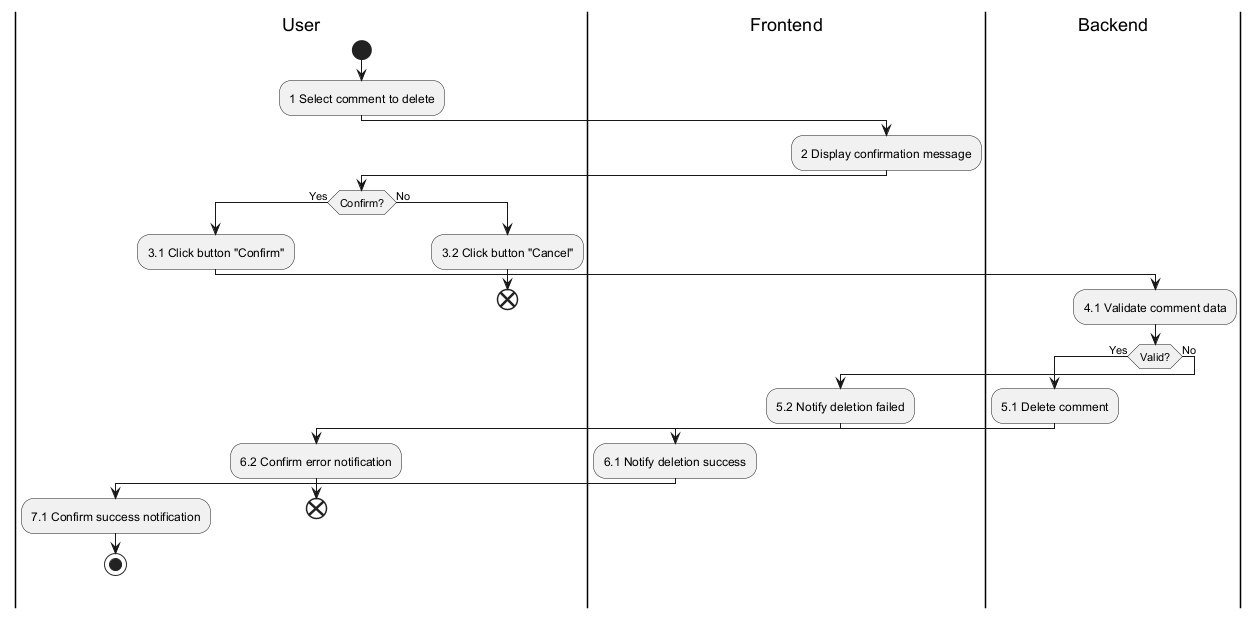

The diagram above was rendered by PlantUML. Its source (embedded in the PNG):
@startuml
|User|
|Frontend|
|Backend|

|User|
start
:1 Select comment to delete;
|Frontend|
:2 Display confirmation message;
|User|
if (Confirm?) then (Yes)
  :3.1 Click button "Confirm";
  |Backend|
  :4.1 Validate comment data;
  if (Valid?) then (Yes)
    :5.1 Delete comment;
    |Frontend|
    :6.1 Notify deletion success;
    |User|
    :7.1 Confirm success notification;
    stop
  else (No)
    |Frontend|
    :5.2 Notify deletion failed;
    |User|
    :6.2 Confirm error notification;
    end
  endif
else (No)
  :3.2 Click button "Cancel";
  end
endif
@enduml